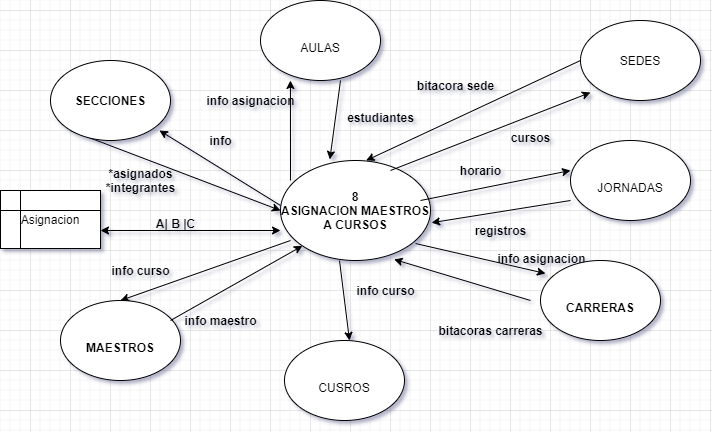

The diagram above was exported from draw.io. Its source (the exported page's mxGraphModel, read from the mxfile embedded in the PNG):
<mxGraphModel dx="868" dy="401" grid="1" gridSize="10" guides="1" tooltips="1" connect="1" arrows="1" fold="1" page="1" pageScale="1" pageWidth="827" pageHeight="1169" math="0" shadow="0">
  <root>
    <mxCell id="0" />
    <mxCell id="1" parent="0" />
    <mxCell id="mC8keajyb4RH7FuG1Nff-2" value="8&lt;br&gt;ASIGNACION MAESTROS A CURSOS" style="ellipse;whiteSpace=wrap;html=1;fontStyle=1" vertex="1" parent="1">
      <mxGeometry x="290" y="190" width="150" height="100" as="geometry" />
    </mxCell>
    <mxCell id="mC8keajyb4RH7FuG1Nff-17" value="" style="endArrow=classic;html=1;entryX=0;entryY=0.25;entryDx=0;entryDy=0;fontStyle=1" edge="1" parent="1">
      <mxGeometry width="50" height="50" relative="1" as="geometry">
        <mxPoint x="430" y="230" as="sourcePoint" />
        <mxPoint x="580" y="200" as="targetPoint" />
      </mxGeometry>
    </mxCell>
    <mxCell id="mC8keajyb4RH7FuG1Nff-18" value="horario" style="text;html=1;align=center;verticalAlign=middle;resizable=0;points=[];autosize=1;fontStyle=1" vertex="1" parent="1">
      <mxGeometry x="460" y="190" width="60" height="20" as="geometry" />
    </mxCell>
    <mxCell id="mC8keajyb4RH7FuG1Nff-19" value="" style="endArrow=classic;html=1;entryX=1.007;entryY=0.622;entryDx=0;entryDy=0;entryPerimeter=0;fontStyle=1" edge="1" parent="1" target="mC8keajyb4RH7FuG1Nff-2">
      <mxGeometry width="50" height="50" relative="1" as="geometry">
        <mxPoint x="580" y="230" as="sourcePoint" />
        <mxPoint x="630" y="180" as="targetPoint" />
      </mxGeometry>
    </mxCell>
    <mxCell id="mC8keajyb4RH7FuG1Nff-20" value="registros" style="text;html=1;align=center;verticalAlign=middle;resizable=0;points=[];autosize=1;fontStyle=1" vertex="1" parent="1">
      <mxGeometry x="475" y="250" width="70" height="20" as="geometry" />
    </mxCell>
    <mxCell id="mC8keajyb4RH7FuG1Nff-21" value="" style="endArrow=classic;html=1;entryX=0.083;entryY=1.05;entryDx=0;entryDy=0;entryPerimeter=0;fontStyle=1" edge="1" parent="1">
      <mxGeometry width="50" height="50" relative="1" as="geometry">
        <mxPoint x="400" y="200" as="sourcePoint" />
        <mxPoint x="599.96" y="122" as="targetPoint" />
      </mxGeometry>
    </mxCell>
    <mxCell id="mC8keajyb4RH7FuG1Nff-22" value="" style="endArrow=classic;html=1;entryX=0.571;entryY=0;entryDx=0;entryDy=0;entryPerimeter=0;fontStyle=1" edge="1" parent="1" target="mC8keajyb4RH7FuG1Nff-2">
      <mxGeometry width="50" height="50" relative="1" as="geometry">
        <mxPoint x="590" y="90" as="sourcePoint" />
        <mxPoint x="640" y="40" as="targetPoint" />
      </mxGeometry>
    </mxCell>
    <mxCell id="mC8keajyb4RH7FuG1Nff-23" value="" style="endArrow=classic;html=1;entryX=0.329;entryY=-0.011;entryDx=0;entryDy=0;entryPerimeter=0;fontStyle=1" edge="1" parent="1" target="mC8keajyb4RH7FuG1Nff-2">
      <mxGeometry width="50" height="50" relative="1" as="geometry">
        <mxPoint x="350" y="110" as="sourcePoint" />
        <mxPoint x="400" y="60" as="targetPoint" />
      </mxGeometry>
    </mxCell>
    <mxCell id="mC8keajyb4RH7FuG1Nff-24" value="" style="endArrow=classic;html=1;entryX=0.133;entryY=1;entryDx=0;entryDy=0;entryPerimeter=0;fontStyle=1" edge="1" parent="1">
      <mxGeometry width="50" height="50" relative="1" as="geometry">
        <mxPoint x="300" y="210" as="sourcePoint" />
        <mxPoint x="299.95000000000005" y="110" as="targetPoint" />
      </mxGeometry>
    </mxCell>
    <mxCell id="mC8keajyb4RH7FuG1Nff-25" value="" style="endArrow=classic;html=1;entryX=0.908;entryY=1;entryDx=0;entryDy=0;entryPerimeter=0;fontStyle=1" edge="1" parent="1">
      <mxGeometry width="50" height="50" relative="1" as="geometry">
        <mxPoint x="290" y="235" as="sourcePoint" />
        <mxPoint x="168.96000000000004" y="160" as="targetPoint" />
      </mxGeometry>
    </mxCell>
    <mxCell id="mC8keajyb4RH7FuG1Nff-26" value="" style="endArrow=classic;html=1;entryX=0;entryY=0.5;entryDx=0;entryDy=0;fontStyle=1" edge="1" parent="1" target="mC8keajyb4RH7FuG1Nff-2">
      <mxGeometry width="50" height="50" relative="1" as="geometry">
        <mxPoint x="80" y="160" as="sourcePoint" />
        <mxPoint x="130" y="110" as="targetPoint" />
      </mxGeometry>
    </mxCell>
    <mxCell id="mC8keajyb4RH7FuG1Nff-28" value="" style="endArrow=classic;html=1;entryX=0.75;entryY=0;entryDx=0;entryDy=0;fontStyle=1" edge="1" parent="1">
      <mxGeometry width="50" height="50" relative="1" as="geometry">
        <mxPoint x="349" y="290" as="sourcePoint" />
        <mxPoint x="359" y="370" as="targetPoint" />
      </mxGeometry>
    </mxCell>
    <mxCell id="mC8keajyb4RH7FuG1Nff-30" value="" style="endArrow=classic;html=1;entryX=0;entryY=0;entryDx=0;entryDy=0;fontStyle=1" edge="1" parent="1">
      <mxGeometry width="50" height="50" relative="1" as="geometry">
        <mxPoint x="425" y="273" as="sourcePoint" />
        <mxPoint x="555" y="303" as="targetPoint" />
      </mxGeometry>
    </mxCell>
    <mxCell id="mC8keajyb4RH7FuG1Nff-31" value="" style="endArrow=classic;html=1;entryX=0.757;entryY=0.989;entryDx=0;entryDy=0;entryPerimeter=0;fontStyle=1" edge="1" parent="1" target="mC8keajyb4RH7FuG1Nff-2">
      <mxGeometry width="50" height="50" relative="1" as="geometry">
        <mxPoint x="540" y="330" as="sourcePoint" />
        <mxPoint x="590" y="280" as="targetPoint" />
      </mxGeometry>
    </mxCell>
    <mxCell id="mC8keajyb4RH7FuG1Nff-34" value="" style="endArrow=classic;html=1;entryX=0.5;entryY=0;entryDx=0;entryDy=0;fontStyle=1" edge="1" parent="1" target="mC8keajyb4RH7FuG1Nff-44">
      <mxGeometry width="50" height="50" relative="1" as="geometry">
        <mxPoint x="300" y="270" as="sourcePoint" />
        <mxPoint x="130" y="320" as="targetPoint" />
      </mxGeometry>
    </mxCell>
    <mxCell id="mC8keajyb4RH7FuG1Nff-35" value="bitacoras carreras" style="text;html=1;align=center;verticalAlign=middle;resizable=0;points=[];autosize=1;fontStyle=1" vertex="1" parent="1">
      <mxGeometry x="440" y="350" width="120" height="20" as="geometry" />
    </mxCell>
    <mxCell id="mC8keajyb4RH7FuG1Nff-36" value="info asignacion" style="text;html=1;align=center;verticalAlign=middle;resizable=0;points=[];autosize=1;fontStyle=1" vertex="1" parent="1">
      <mxGeometry x="501" y="278" width="100" height="20" as="geometry" />
    </mxCell>
    <mxCell id="mC8keajyb4RH7FuG1Nff-37" value="info curso" style="text;html=1;align=center;verticalAlign=middle;resizable=0;points=[];autosize=1;fontStyle=1" vertex="1" parent="1">
      <mxGeometry x="360" y="310" width="70" height="20" as="geometry" />
    </mxCell>
    <mxCell id="mC8keajyb4RH7FuG1Nff-38" value="&lt;br&gt;AULAS" style="ellipse;whiteSpace=wrap;html=1;" vertex="1" parent="1">
      <mxGeometry x="270" y="30" width="120" height="80" as="geometry" />
    </mxCell>
    <mxCell id="mC8keajyb4RH7FuG1Nff-39" value="SECCIONES" style="ellipse;whiteSpace=wrap;html=1;fontStyle=1" vertex="1" parent="1">
      <mxGeometry x="60" y="90" width="120" height="80" as="geometry" />
    </mxCell>
    <mxCell id="mC8keajyb4RH7FuG1Nff-40" value="SEDES" style="ellipse;whiteSpace=wrap;html=1;" vertex="1" parent="1">
      <mxGeometry x="590" y="50" width="120" height="80" as="geometry" />
    </mxCell>
    <mxCell id="mC8keajyb4RH7FuG1Nff-41" value="&lt;br&gt;JORNADAS" style="ellipse;whiteSpace=wrap;html=1;" vertex="1" parent="1">
      <mxGeometry x="580" y="170" width="120" height="80" as="geometry" />
    </mxCell>
    <mxCell id="mC8keajyb4RH7FuG1Nff-42" value="&lt;br&gt;CARRERAS" style="ellipse;whiteSpace=wrap;html=1;fontStyle=1" vertex="1" parent="1">
      <mxGeometry x="550" y="290" width="120" height="80" as="geometry" />
    </mxCell>
    <mxCell id="mC8keajyb4RH7FuG1Nff-43" value="&lt;br&gt;CUSROS" style="ellipse;whiteSpace=wrap;html=1;" vertex="1" parent="1">
      <mxGeometry x="294" y="370" width="120" height="80" as="geometry" />
    </mxCell>
    <mxCell id="mC8keajyb4RH7FuG1Nff-44" value="&lt;br&gt;MAESTROS" style="ellipse;whiteSpace=wrap;html=1;fontStyle=1" vertex="1" parent="1">
      <mxGeometry x="70" y="330" width="120" height="80" as="geometry" />
    </mxCell>
    <mxCell id="mC8keajyb4RH7FuG1Nff-46" value="Asignacion" style="shape=internalStorage;whiteSpace=wrap;html=1;backgroundOutline=1;" vertex="1" parent="1">
      <mxGeometry x="10" y="220" width="100" height="58" as="geometry" />
    </mxCell>
    <mxCell id="mC8keajyb4RH7FuG1Nff-47" value="" style="endArrow=classic;startArrow=classic;html=1;fontStyle=1" edge="1" parent="1">
      <mxGeometry width="50" height="50" relative="1" as="geometry">
        <mxPoint x="110" y="260" as="sourcePoint" />
        <mxPoint x="290" y="260" as="targetPoint" />
      </mxGeometry>
    </mxCell>
    <mxCell id="mC8keajyb4RH7FuG1Nff-48" value="A| B |C" style="text;html=1;align=center;verticalAlign=middle;resizable=0;points=[];autosize=1;fontStyle=1" vertex="1" parent="1">
      <mxGeometry x="160" y="243" width="50" height="20" as="geometry" />
    </mxCell>
    <mxCell id="mC8keajyb4RH7FuG1Nff-51" value="cursos" style="text;html=1;align=center;verticalAlign=middle;resizable=0;points=[];autosize=1;fontStyle=1" vertex="1" parent="1">
      <mxGeometry x="515" y="157" width="50" height="20" as="geometry" />
    </mxCell>
    <mxCell id="mC8keajyb4RH7FuG1Nff-52" value="bitacora sede" style="text;html=1;align=center;verticalAlign=middle;resizable=0;points=[];autosize=1;fontStyle=1" vertex="1" parent="1">
      <mxGeometry x="420" y="105" width="90" height="20" as="geometry" />
    </mxCell>
    <mxCell id="mC8keajyb4RH7FuG1Nff-54" value="info asignacion" style="text;html=1;align=center;verticalAlign=middle;resizable=0;points=[];autosize=1;fontStyle=1" vertex="1" parent="1">
      <mxGeometry x="210" y="120" width="100" height="20" as="geometry" />
    </mxCell>
    <mxCell id="mC8keajyb4RH7FuG1Nff-59" value="info curso" style="text;html=1;align=center;verticalAlign=middle;resizable=0;points=[];autosize=1;fontStyle=1" vertex="1" parent="1">
      <mxGeometry x="115" y="290" width="70" height="20" as="geometry" />
    </mxCell>
    <mxCell id="mC8keajyb4RH7FuG1Nff-62" value="" style="endArrow=classic;html=1;entryX=0;entryY=1;entryDx=0;entryDy=0;fontStyle=1" edge="1" parent="1" target="mC8keajyb4RH7FuG1Nff-2">
      <mxGeometry width="50" height="50" relative="1" as="geometry">
        <mxPoint x="180" y="350" as="sourcePoint" />
        <mxPoint x="310" y="270" as="targetPoint" />
      </mxGeometry>
    </mxCell>
    <mxCell id="mC8keajyb4RH7FuG1Nff-63" value="info maestro" style="text;html=1;align=center;verticalAlign=middle;resizable=0;points=[];autosize=1;fontStyle=1" vertex="1" parent="1">
      <mxGeometry x="185" y="340" width="90" height="20" as="geometry" />
    </mxCell>
    <mxCell id="mC8keajyb4RH7FuG1Nff-64" value="info" style="text;html=1;align=center;verticalAlign=middle;resizable=0;points=[];autosize=1;fontStyle=1" vertex="1" parent="1">
      <mxGeometry x="210" y="160" width="40" height="20" as="geometry" />
    </mxCell>
    <mxCell id="mC8keajyb4RH7FuG1Nff-65" value="*asignados&lt;br&gt;*integrantes" style="text;html=1;align=center;verticalAlign=middle;resizable=0;points=[];autosize=1;fontStyle=1" vertex="1" parent="1">
      <mxGeometry x="110" y="195" width="80" height="30" as="geometry" />
    </mxCell>
    <mxCell id="mC8keajyb4RH7FuG1Nff-67" value="estudiantes" style="text;html=1;align=center;verticalAlign=middle;resizable=0;points=[];autosize=1;fontStyle=1" vertex="1" parent="1">
      <mxGeometry x="350" y="137" width="80" height="20" as="geometry" />
    </mxCell>
  </root>
</mxGraphModel>